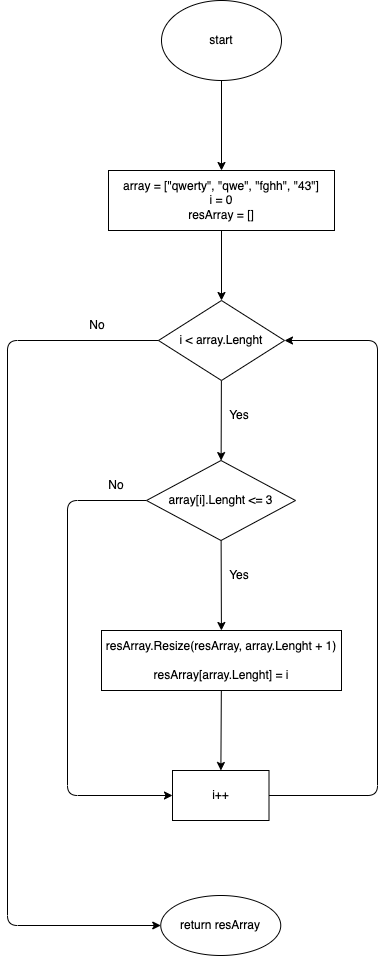

The diagram above was exported from draw.io. Its source (the exported page's mxGraphModel, read from the mxfile embedded in the PNG):
<mxGraphModel dx="467" dy="395" grid="1" gridSize="10" guides="1" tooltips="1" connect="1" arrows="1" fold="1" page="1" pageScale="1" pageWidth="827" pageHeight="1169" math="0" shadow="0">
  <root>
    <mxCell id="0" />
    <mxCell id="1" parent="0" />
    <mxCell id="4" value="" style="edgeStyle=none;html=1;" parent="1" source="2" target="3" edge="1">
      <mxGeometry relative="1" as="geometry" />
    </mxCell>
    <mxCell id="2" value="start" style="ellipse;whiteSpace=wrap;html=1;" parent="1" vertex="1">
      <mxGeometry x="354" y="70" width="120" height="80" as="geometry" />
    </mxCell>
    <mxCell id="6" value="" style="edgeStyle=none;html=1;" parent="1" source="3" target="5" edge="1">
      <mxGeometry relative="1" as="geometry" />
    </mxCell>
    <mxCell id="3" value="array = [&quot;qwerty&quot;, &quot;qwe&quot;, &quot;fghh&quot;, &quot;43&quot;]&lt;br&gt;i = 0&lt;br&gt;resArray = []" style="whiteSpace=wrap;html=1;" parent="1" vertex="1">
      <mxGeometry x="301" y="240" width="226" height="60" as="geometry" />
    </mxCell>
    <mxCell id="8" value="" style="edgeStyle=none;html=1;" parent="1" source="5" target="7" edge="1">
      <mxGeometry relative="1" as="geometry" />
    </mxCell>
    <mxCell id="5" value="i &amp;lt; array.Lenght" style="rhombus;whiteSpace=wrap;html=1;" parent="1" vertex="1">
      <mxGeometry x="351" y="370" width="126" height="80" as="geometry" />
    </mxCell>
    <mxCell id="19" value="" style="edgeStyle=none;html=1;" parent="1" source="7" target="18" edge="1">
      <mxGeometry relative="1" as="geometry" />
    </mxCell>
    <mxCell id="22" style="edgeStyle=none;html=1;exitX=0;exitY=0.5;exitDx=0;exitDy=0;entryX=0;entryY=0.5;entryDx=0;entryDy=0;" parent="1" source="7" target="20" edge="1">
      <mxGeometry relative="1" as="geometry">
        <Array as="points">
          <mxPoint x="260" y="570" />
          <mxPoint x="260" y="865" />
        </Array>
      </mxGeometry>
    </mxCell>
    <mxCell id="26" style="edgeStyle=none;html=1;exitX=0;exitY=0.5;exitDx=0;exitDy=0;entryX=0;entryY=0.5;entryDx=0;entryDy=0;" parent="1" source="5" target="24" edge="1">
      <mxGeometry relative="1" as="geometry">
        <Array as="points">
          <mxPoint x="200" y="410" />
          <mxPoint x="200" y="995" />
        </Array>
      </mxGeometry>
    </mxCell>
    <mxCell id="7" value="array[i].Lenght &amp;lt;= 3" style="rhombus;whiteSpace=wrap;html=1;" parent="1" vertex="1">
      <mxGeometry x="339" y="530" width="149" height="80" as="geometry" />
    </mxCell>
    <mxCell id="21" value="" style="edgeStyle=none;html=1;" parent="1" source="18" target="20" edge="1">
      <mxGeometry relative="1" as="geometry" />
    </mxCell>
    <mxCell id="18" value="resArray.Resize(resArray, array.Lenght + 1)&lt;br&gt;&lt;br&gt;resArray[array.Lenght] = i" style="whiteSpace=wrap;html=1;" parent="1" vertex="1">
      <mxGeometry x="294" y="700" width="240" height="60" as="geometry" />
    </mxCell>
    <mxCell id="32" style="edgeStyle=none;html=1;exitX=1;exitY=0.5;exitDx=0;exitDy=0;entryX=1;entryY=0.5;entryDx=0;entryDy=0;" parent="1" source="20" target="5" edge="1">
      <mxGeometry relative="1" as="geometry">
        <Array as="points">
          <mxPoint x="570" y="865" />
          <mxPoint x="570" y="410" />
        </Array>
      </mxGeometry>
    </mxCell>
    <mxCell id="20" value="i++" style="whiteSpace=wrap;html=1;" parent="1" vertex="1">
      <mxGeometry x="365" y="840" width="96.5" height="50" as="geometry" />
    </mxCell>
    <mxCell id="24" value="return resArray" style="ellipse;whiteSpace=wrap;html=1;" parent="1" vertex="1">
      <mxGeometry x="353.25" y="965" width="120" height="60" as="geometry" />
    </mxCell>
    <mxCell id="27" value="No" style="text;html=1;strokeColor=none;fillColor=none;align=center;verticalAlign=middle;whiteSpace=wrap;rounded=0;" parent="1" vertex="1">
      <mxGeometry x="279" y="540" width="60" height="30" as="geometry" />
    </mxCell>
    <mxCell id="28" value="Yes" style="text;html=1;strokeColor=none;fillColor=none;align=center;verticalAlign=middle;whiteSpace=wrap;rounded=0;" parent="1" vertex="1">
      <mxGeometry x="401.5" y="630" width="60" height="30" as="geometry" />
    </mxCell>
    <mxCell id="29" value="Yes" style="text;html=1;strokeColor=none;fillColor=none;align=center;verticalAlign=middle;whiteSpace=wrap;rounded=0;" parent="1" vertex="1">
      <mxGeometry x="401.5" y="470" width="60" height="30" as="geometry" />
    </mxCell>
    <mxCell id="30" value="No" style="text;html=1;strokeColor=none;fillColor=none;align=center;verticalAlign=middle;whiteSpace=wrap;rounded=0;" parent="1" vertex="1">
      <mxGeometry x="260" y="380" width="60" height="30" as="geometry" />
    </mxCell>
  </root>
</mxGraphModel>